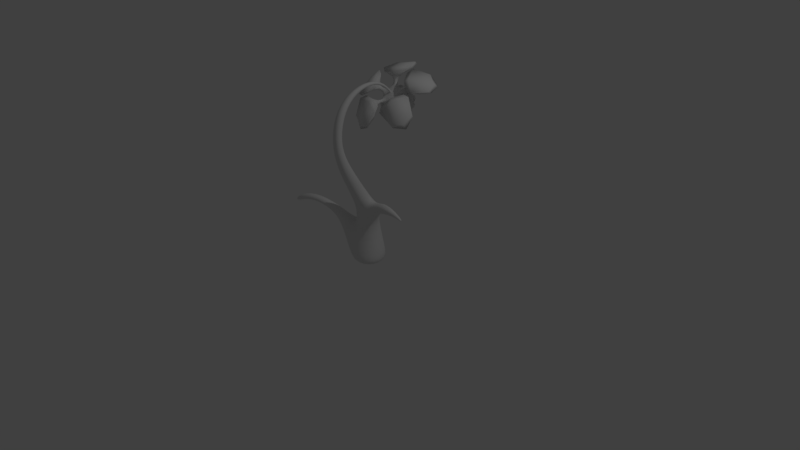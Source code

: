 # Source: rottenFlower000.blend  (saved by Blender 2.78.0; exported with 4.5.12 LTS)
import bpy
from mathutils import Matrix  # noqa: F401  (used for matrix-valued properties, if any)

bpy.ops.wm.read_factory_settings(use_empty=True)
scene = bpy.context.scene
scene.name = 'Scene'

# ---- collections
col_collection_1 = bpy.data.collections.new('Collection 1'); scene.collection.children.link(col_collection_1)

# ---- materials (node trees are filled in below, after node groups)
mat_material = bpy.data.materials.new('Material')
mat_material.alpha_threshold = 0.0
mat_material.use_transparent_shadow = False
mat_material.roughness = 0.5
mat_material.line_color = (0.0, 0.0, 0.0, 1.0)

# ---- material node trees

# ---- world
world_world = bpy.data.worlds.new('World'); scene.world = world_world
world_world.color = (0.05088, 0.05088, 0.05088)
world_world.use_sun_shadow = False
world_world.sun_shadow_jitter_overblur = 0.0
world_world.cycles.sampling_method = 'MANUAL'

# ---- cameras
cam_camera = bpy.data.cameras.new('Camera')
cam_camera.clip_end = 100.0
cam_camera.lens = 35.0
cam_camera.sensor_width = 32.0
cam_camera.sensor_height = 18.0
cam_camera.ortho_scale = 7.314
cam_camera.dof.focus_distance = 0.0
cam_camera.dof.aperture_fstop = 128.0

# ---- lights
light_lamp = bpy.data.lights.new('Lamp', 'POINT')
light_lamp.transmission_factor = 0.0
light_lamp.cutoff_distance = 30.0
light_lamp.energy = 100.0
light_lamp.shadow_buffer_clip_start = 1.001
light_lamp.shadow_soft_size = 0.1
light_lamp.shadow_maximum_resolution = 0.006
light_lamp.use_absolute_resolution = True

# ---- meshes
me_cube_003 = bpy.data.meshes.new('Cube.003')
me_cube_003.from_pydata([(0.8755, 1.9, 7.739), (0.8793, 1.94, 7.821), (-0.1817, 2.353, 7.068), (0.0694, 2.289, 7.018), (-0.1817, 2.563, 7.229), (0.0694, 2.627, 7.279), (0.2246, 2.458, 7.148), (0.7343, 2.062, 7.267), (0.7944, 2.036, 7.396), (0.7608, 1.913, 7.327), (-0.002118, 1.641, 6.942), (0.07085, 1.538, 7.012), (-0.07152, 1.516, 7.022), (-0.7356, 2.066, 7.27), (-0.7506, 1.929, 7.313), (-0.805, 2.021, 7.41), (-0.4525, 2.749, 7.796), (-0.5347, 2.669, 7.883), (-0.426, 2.729, 7.956), (0.456, 2.748, 7.795), (0.4201, 2.735, 7.934), (0.5417, 2.663, 7.905), (0.6869, 2.378, 8.07), (0.6175, 2.333, 8.211), (0.7135, 2.228, 8.131), (-0.2624, 2.622, 8.259), (-0.3318, 2.497, 8.338), (-0.1766, 2.537, 8.369), (-0.8491, 1.982, 7.766), (-0.8226, 1.833, 7.826), (-0.8226, 1.962, 7.926), (-0.2624, 1.343, 7.273), (-0.1766, 1.258, 7.383), (-0.3318, 1.298, 7.414), (0.6869, 1.587, 7.461), (0.7135, 1.567, 7.621), (0.6175, 1.462, 7.54), (0.2639, 2.634, 8.251), (0.1817, 2.571, 8.351), (0.3369, 2.531, 8.32), (-0.002118, 2.865, 7.886), (-0.07152, 2.821, 8.027), (0.07085, 2.825, 8.003), (-0.6909, 2.388, 8.062), (-0.7268, 2.257, 8.109), (-0.6309, 2.361, 8.19), (-0.7356, 2.441, 7.559), (-0.805, 2.316, 7.638), (-0.7506, 2.433, 7.702), (-0.6909, 1.593, 7.449), (-0.6309, 1.476, 7.507), (-0.7268, 1.58, 7.588), (-0.4525, 1.757, 7.032), (-0.426, 1.608, 7.092), (-0.5347, 1.694, 7.132), (0.2639, 1.347, 7.259), (0.3369, 1.306, 7.377), (0.1817, 1.266, 7.346), (0.456, 1.759, 7.033), (0.5417, 1.674, 7.143), (0.4201, 1.628, 7.081), (0.854, 1.991, 7.755), (0.8391, 1.983, 7.898), (0.8391, 1.854, 7.799), (0.7343, 2.444, 7.561), (0.7608, 2.424, 7.721), (0.7944, 2.327, 7.62), (0.1357, 2.799, 7.39), (0.09277, 2.851, 7.539), (0.248, 2.811, 7.508), (-0.3551, 2.673, 7.293), (-0.4939, 2.62, 7.361), (-0.398, 2.725, 7.441), (0.1357, 2.137, 6.88), (0.248, 2.02, 6.899), (0.09277, 1.981, 6.868), (-0.3551, 2.264, 6.978), (-0.398, 2.107, 6.965), (-0.4939, 2.211, 7.046), (0.5513, 2.351, 7.153), (0.439, 2.468, 7.135), (0.5513, 2.48, 7.253), (-0.06024, 2.611, 7.254), (-0.6364, 2.12, 7.274), (-0.1949, 2.464, 7.141), (0.6273, 2.098, 7.257), (-0.01482, 1.745, 6.985), (0.7424, 2.01, 7.951), (0.6711, 1.851, 7.356), (0.4025, 2.69, 7.713), (-0.3785, 2.704, 7.724), (-0.06024, 2.317, 7.027), (-0.1296, 1.539, 7.116), (0.3578, 1.377, 7.463), (-0.7512, 2.046, 7.507), (-0.5213, 1.471, 7.535), (-0.3346, 2.671, 7.988), (-0.68, 2.163, 8.068), (0.5444, 2.55, 7.895), (0.101, 2.496, 8.325), (-0.3785, 1.839, 7.057), (0.1577, 2.555, 7.211), (0.6273, 2.445, 7.525), (0.4025, 1.853, 7.068), (0.1577, 2.373, 7.071), (0.6711, 2.412, 7.789), (0.7424, 1.797, 7.786), (-0.01482, 2.798, 7.796), (-0.6364, 2.423, 7.507), (0.101, 1.311, 7.412), (0.5444, 1.712, 7.25), (-0.68, 1.644, 7.669), (-0.3346, 1.592, 7.157), (-0.5213, 2.336, 8.201), (-0.7512, 2.217, 7.638), (0.3578, 2.43, 8.274), (-0.1296, 2.724, 8.029), (0.6702, 2.141, 8.081), (0.6258, 2.391, 7.981), (0.5095, 2.316, 8.216), (-0.09531, 2.471, 8.336), (-0.239, 2.613, 8.152), (-0.3553, 2.405, 8.285), (-0.7291, 1.997, 7.971), (-0.7735, 2.031, 7.703), (-0.7291, 1.78, 7.804), (-0.3553, 1.373, 7.49), (-0.239, 1.448, 7.254), (-0.09531, 1.306, 7.438), (0.5095, 1.462, 7.558), (0.6258, 1.67, 7.426), (0.6702, 1.637, 7.693), (0.2385, 2.617, 8.144), (0.3296, 2.676, 7.96), (0.1259, 2.729, 8.0), (-0.6244, 2.395, 7.973), (-0.5333, 2.559, 7.869), (-0.6592, 2.422, 7.764), (-0.6244, 1.676, 7.419), (-0.6592, 1.873, 7.34), (-0.5333, 1.735, 7.235), (0.2385, 1.454, 7.248), (0.1259, 1.566, 7.104), (0.3296, 1.618, 7.144), (0.7718, 2.036, 7.696), (0.737, 2.062, 7.487), (0.737, 2.232, 7.617), (0.2914, 2.721, 7.552), (0.1033, 2.7, 7.355), (0.03146, 2.788, 7.604), (-0.3423, 2.692, 7.529), (-0.2705, 2.604, 7.281), (-0.503, 2.516, 7.395), (0.03146, 1.934, 6.946), (0.1033, 2.197, 6.967), (0.2914, 2.001, 6.997), (-0.503, 2.205, 7.155), (-0.2705, 2.293, 7.041), (-0.3423, 2.03, 7.02), (0.5225, 2.469, 7.358), (0.5225, 2.253, 7.191), (0.3343, 2.449, 7.161), (0.7896, 2.094, 7.321), (0.07032, 1.599, 6.94), (-0.7461, 1.988, 7.24), (-0.5315, 2.724, 7.806), (0.5393, 2.717, 7.828), (0.7489, 2.302, 8.077), (-0.2596, 2.499, 8.404), (-0.8399, 1.866, 7.916), (-0.3453, 1.318, 7.319), (0.6795, 1.475, 7.615), (0.2659, 2.541, 8.382), (0.0009205, 2.834, 8.066), (-0.6603, 2.424, 8.143), (-0.7461, 2.489, 7.626), (-0.7562, 1.609, 7.515), (-0.5049, 1.605, 7.12), (0.3481, 1.325, 7.296), (0.5035, 1.604, 7.119), (0.8161, 2.363, 7.704), (0.1869, 2.867, 7.56), (-0.3506, 2.745, 7.358), (0.2298, 2.113, 6.871), (-0.3506, 2.182, 6.924), (0.4926, 2.399, 7.091), (0.7561, 1.972, 7.253), (0.8161, 1.945, 7.382), (-0.07205, 1.578, 6.95), (0.0009207, 1.475, 7.019), (-0.8006, 2.08, 7.337), (-0.8155, 1.943, 7.381), (-0.4227, 2.784, 7.879), (-0.5049, 2.703, 7.966), (0.4177, 2.789, 7.857), (0.5035, 2.704, 7.967), (0.653, 2.407, 8.158), (0.6795, 2.257, 8.218), (-0.3453, 2.584, 8.294), (-0.1902, 2.624, 8.325), (-0.8664, 1.886, 7.757), (-0.8664, 2.016, 7.856), (-0.1902, 1.278, 7.288), (-0.2596, 1.234, 7.429), (0.7489, 1.6, 7.536), (0.653, 1.495, 7.455), (0.1929, 2.644, 8.313), (0.3481, 2.604, 8.282), (-0.07205, 2.874, 7.949), (0.07032, 2.878, 7.926), (-0.7562, 2.32, 8.063), (-0.6962, 2.293, 8.191), (-0.8006, 2.372, 7.562), (-0.8155, 2.365, 7.705), (-0.6603, 1.505, 7.435), (-0.6962, 1.492, 7.574), (-0.4227, 1.668, 7.019), (-0.5315, 1.754, 7.059), (0.1929, 1.285, 7.265), (0.2659, 1.244, 7.383), (0.5393, 1.735, 7.071), (0.4177, 1.689, 7.009), (0.8755, 2.029, 7.839), (0.8605, 1.892, 7.882), (0.7561, 2.481, 7.645), (0.7896, 2.383, 7.544), (0.07464, 2.855, 7.442), (0.2298, 2.815, 7.412), (-0.4465, 2.641, 7.278), (-0.4894, 2.693, 7.426), (0.07464, 2.073, 6.84), (0.1869, 1.956, 6.858), (-0.4465, 2.287, 7.005), (-0.4894, 2.13, 6.992), (0.6049, 2.411, 7.209), (0.4926, 2.528, 7.191), (-0.2185, 1.701, 7.029), (0.572, 1.905, 7.186), (0.572, 2.563, 7.693), (-0.2185, 2.766, 7.85), (-0.7071, 2.234, 7.439), (0.2163, 1.292, 7.571), (-0.5663, 1.494, 7.726), (-0.5663, 2.145, 8.228), (0.2163, 2.347, 8.383), (0.7, 1.82, 7.977), (-0.1268, 2.737, 7.426), (-0.542, 1.963, 7.145), (-0.4103, 2.428, 7.187), (0.3319, 2.619, 7.335), (0.67, 2.275, 7.386), (0.207, 1.771, 6.997), (0.3319, 2.237, 7.04), (0.749, 2.215, 7.862), (0.749, 1.83, 7.565), (0.207, 2.78, 7.774), (-0.542, 2.587, 7.626), (-0.1268, 2.119, 6.949), (0.0001863, 1.399, 7.233), (0.4627, 1.518, 7.324), (-0.7489, 1.83, 7.565), (-0.463, 1.518, 7.324), (-0.463, 2.527, 8.102), (-0.7489, 2.216, 7.862), (0.4627, 2.528, 8.102), (0.0001863, 2.647, 8.194), (0.5401, 1.464, 7.796), (-0.2063, 1.272, 7.648), (-0.6676, 1.774, 8.036), (-0.2063, 2.277, 8.423), (0.5401, 2.085, 8.275), (0.7953, 2.003, 7.315), (-4.929e-05, 1.546, 6.962), (-0.7953, 2.004, 7.315), (-0.4915, 2.744, 7.886), (0.4916, 2.744, 7.886), (0.7009, 2.325, 8.155), (-0.2677, 2.574, 8.347), (-0.8663, 1.922, 7.844), (-0.2677, 1.269, 7.342), (0.7009, 1.518, 7.534), (0.2717, 2.602, 8.331), (-4.945e-05, 2.871, 7.983), (-0.7114, 2.349, 8.136), (-0.7953, 2.413, 7.63), (-0.7114, 1.53, 7.506), (-0.4915, 1.672, 7.06), (0.2717, 1.277, 7.311), (0.4916, 1.672, 7.06), (0.7953, 2.413, 7.63), (0.1655, 2.854, 7.469), (-0.4332, 2.7, 7.35), (0.1655, 2.047, 6.847), (-0.4332, 2.201, 6.966), (0.5354, 2.451, 7.158), (3.215e-06, 2.729, 6.797)], [], [(61, 222, 1, 0), (62, 223, 1, 222), (63, 0, 1, 223), (84, 4, 295), (82, 5, 295), (101, 6, 295), (2, 84, 295), (3, 91, 295), (7, 85, 250, 162), (7, 162, 271, 186), (7, 186, 237, 85), (8, 145, 254, 187), (8, 187, 271, 162), (8, 162, 250, 145), (9, 88, 237, 186), (9, 186, 271, 187), (9, 187, 254, 88), (10, 86, 251, 163), (10, 163, 272, 188), (10, 188, 236, 86), (11, 142, 258, 189), (11, 189, 272, 163), (11, 163, 251, 142), (12, 92, 236, 188), (12, 188, 272, 189), (12, 189, 258, 92), (13, 83, 247, 164), (13, 164, 273, 190), (13, 190, 240, 83), (14, 139, 260, 191), (14, 191, 273, 164), (14, 164, 247, 139), (15, 94, 240, 190), (15, 190, 273, 191), (15, 191, 260, 94), (16, 90, 256, 165), (16, 165, 274, 192), (16, 192, 239, 90), (17, 136, 262, 193), (17, 193, 274, 165), (17, 165, 256, 136), (18, 96, 239, 192), (18, 192, 274, 193), (18, 193, 262, 96), (19, 89, 255, 194), (19, 194, 275, 166), (19, 166, 238, 89), (20, 133, 264, 195), (20, 195, 275, 194), (20, 194, 255, 133), (21, 98, 238, 166), (21, 166, 275, 195), (21, 195, 264, 98), (22, 118, 264, 196), (22, 196, 276, 167), (22, 167, 253, 118), (23, 119, 270, 197), (23, 197, 276, 196), (23, 196, 264, 119), (24, 117, 253, 167), (24, 167, 276, 197), (24, 197, 270, 117), (25, 121, 262, 198), (25, 198, 277, 199), (25, 199, 265, 121), (26, 122, 269, 168), (26, 168, 277, 198), (26, 198, 262, 122), (27, 120, 265, 199), (27, 199, 277, 168), (27, 168, 269, 120), (28, 124, 260, 200), (28, 200, 278, 201), (28, 201, 263, 124), (29, 125, 268, 169), (29, 169, 278, 200), (29, 200, 260, 125), (30, 123, 263, 201), (30, 201, 278, 169), (30, 169, 268, 123), (31, 127, 258, 202), (31, 202, 279, 170), (31, 170, 261, 127), (32, 128, 267, 203), (32, 203, 279, 202), (32, 202, 258, 128), (33, 126, 261, 170), (33, 170, 279, 203), (33, 203, 267, 126), (34, 130, 254, 204), (34, 204, 280, 205), (34, 205, 259, 130), (35, 131, 266, 171), (35, 171, 280, 204), (35, 204, 254, 131), (36, 129, 259, 205), (36, 205, 280, 171), (36, 171, 266, 129), (37, 132, 265, 206), (37, 206, 281, 207), (37, 207, 264, 132), (38, 99, 244, 172), (38, 172, 281, 206), (38, 206, 265, 99), (39, 115, 264, 207), (39, 207, 281, 172), (39, 172, 244, 115), (40, 107, 239, 208), (40, 208, 282, 209), (40, 209, 255, 107), (41, 116, 265, 173), (41, 173, 282, 208), (41, 208, 239, 116), (42, 134, 255, 209), (42, 209, 282, 173), (42, 173, 265, 134), (43, 135, 263, 210), (43, 210, 283, 174), (43, 174, 262, 135), (44, 97, 243, 211), (44, 211, 283, 210), (44, 210, 263, 97), (45, 113, 262, 174), (45, 174, 283, 211), (45, 211, 243, 113), (46, 108, 240, 212), (46, 212, 284, 175), (46, 175, 256, 108), (47, 114, 263, 213), (47, 213, 284, 212), (47, 212, 240, 114), (48, 137, 256, 175), (48, 175, 284, 213), (48, 213, 263, 137), (49, 138, 261, 214), (49, 214, 285, 176), (49, 176, 260, 138), (50, 95, 242, 215), (50, 215, 285, 214), (50, 214, 261, 95), (51, 111, 260, 176), (51, 176, 285, 215), (51, 215, 242, 111), (52, 100, 236, 216), (52, 216, 286, 217), (52, 217, 247, 100), (53, 112, 261, 177), (53, 177, 286, 216), (53, 216, 236, 112), (54, 140, 247, 217), (54, 217, 286, 177), (54, 177, 261, 140), (55, 141, 259, 178), (55, 178, 287, 218), (55, 218, 258, 141), (56, 93, 241, 219), (56, 219, 287, 178), (56, 178, 259, 93), (57, 109, 258, 218), (57, 218, 287, 219), (57, 219, 241, 109), (58, 103, 237, 220), (58, 220, 288, 221), (58, 221, 251, 103), (59, 110, 259, 179), (59, 179, 288, 220), (59, 220, 237, 110), (60, 143, 251, 221), (60, 221, 288, 179), (60, 179, 259, 143), (61, 144, 253, 222), (61, 0, 254, 144), (62, 87, 245, 223), (62, 222, 253, 87), (63, 106, 254, 0), (63, 223, 245, 106), (64, 102, 238, 224), (64, 224, 289, 225), (64, 225, 250, 102), (65, 105, 253, 180), (65, 180, 289, 224), (65, 224, 238, 105), (66, 146, 250, 225), (66, 225, 289, 180), (66, 180, 253, 146), (67, 148, 246, 226), (67, 226, 290, 227), (67, 227, 249, 148), (68, 149, 255, 181), (68, 181, 290, 226), (68, 226, 246, 149), (69, 147, 249, 227), (69, 227, 290, 181), (69, 181, 255, 147), (70, 151, 248, 228), (70, 228, 291, 182), (70, 182, 246, 151), (71, 152, 256, 229), (71, 229, 291, 228), (71, 228, 248, 152), (72, 150, 246, 182), (72, 182, 291, 229), (72, 229, 256, 150), (73, 154, 252, 183), (73, 183, 292, 230), (73, 230, 257, 154), (74, 155, 251, 231), (74, 231, 292, 183), (74, 183, 252, 155), (75, 153, 257, 230), (75, 230, 292, 231), (75, 231, 251, 153), (76, 157, 257, 184), (76, 184, 293, 232), (76, 232, 248, 157), (77, 158, 247, 233), (77, 233, 293, 184), (77, 184, 257, 158), (78, 156, 248, 232), (78, 232, 293, 233), (78, 233, 247, 156), (79, 160, 252, 185), (79, 185, 294, 234), (79, 234, 250, 160), (80, 161, 249, 235), (80, 235, 294, 185), (80, 185, 252, 161), (81, 159, 250, 234), (81, 234, 294, 235), (81, 235, 249, 159), (104, 3, 295), (91, 2, 295), (5, 101, 295), (4, 82, 295), (6, 104, 295), (265, 120, 269, 122, 262, 121), (91, 3, 104, 6, 101, 5, 82, 4, 84, 2), (83, 240, 94, 260, 139, 247), (85, 237, 88, 254, 145, 250), (86, 236, 92, 258, 142, 251), (253, 144, 254, 106, 245, 87), (89, 238, 98, 264, 133, 255), (90, 239, 96, 262, 136, 256), (259, 141, 258, 109, 241, 93), (261, 138, 260, 111, 242, 95), (263, 135, 262, 113, 243, 97), (265, 132, 264, 115, 244, 99), (100, 247, 140, 261, 112, 236), (102, 250, 146, 253, 105, 238), (103, 251, 143, 259, 110, 237), (107, 255, 134, 265, 116, 239), (108, 256, 137, 263, 114, 240), (253, 117, 270, 119, 264, 118), (263, 123, 268, 125, 260, 124), (261, 126, 267, 128, 258, 127), (249, 147, 255, 149, 246, 148), (246, 150, 256, 152, 248, 151), (257, 153, 251, 155, 252, 154), (248, 156, 247, 158, 257, 157), (250, 159, 249, 161, 252, 160), (259, 129, 266, 131, 254, 130)])
me_cube_003.polygons.foreach_set('use_smooth', [True] * 261)
me_cube_003.materials.append(mat_material)
me_cube_003.use_remesh_preserve_volume = False
me_cube_003.use_remesh_preserve_attributes = False
me_cube_003.use_mirror_vertex_groups = False
me_cube_003.update()
me_cube_002 = bpy.data.meshes.new('Cube.002')
me_cube_002.from_pydata([(0.5279, 0.07291, -0.4557), (-0.1817, 0.2843, -0.5853), (0.06941, 0.2197, -0.6351), (-0.1817, 0.4935, -0.4241), (0.06941, 0.5581, -0.3743), (0.2976, -0.7272, 0.1434), (-0.3727, -0.684, 0.1767), (-0.5279, -0.1656, 0.5761), (0.04647, 0.1114, 0.7896), (0.5566, -0.2357, 0.5222), (0.2976, 0.04681, 0.7398), (-0.3727, 0.00354, 0.7065), (-0.5279, -0.5148, 0.3071), (0.04647, -0.7919, 0.0936), (0.5566, -0.4448, 0.361), (0.6689, -0.03396, 0.3941), (0.4099, 0.2485, 0.6117), (0.003582, 0.3531, 0.6923), (-0.4156, 0.2452, 0.6091), (-0.6667, -0.02858, 0.3982), (-0.6667, -0.3777, 0.1292), (-0.4156, -0.6515, -0.08174), (0.003582, -0.7594, -0.1649), (0.4099, -0.6548, -0.0843), (0.6689, -0.3723, 0.1333), (0.3727, 0.5912, -0.05628), (-0.04645, 0.6991, 0.02685), (-0.2975, 0.6345, -0.02294), (-0.5566, 0.352, -0.2406), (-0.04645, -0.2042, -0.6692), (0.3727, -0.09628, -0.586), (-0.5566, 0.1429, -0.4017), (-0.2975, -0.1395, -0.6194), (0.5279, 0.4221, -0.1866), (0.2246, 0.3889, -0.5047), (-0.06023, 0.5418, -0.3994), (-0.6364, 0.05085, -0.3792), (-0.1949, 0.3949, -0.5125), (0.4527, 0.5179, -0.1333), (0.6273, 0.02852, -0.3964), (-0.01481, -0.324, -0.668), (0.4527, -0.003103, -0.5348), (0.7424, -0.05875, 0.2975), (0.6711, -0.2186, -0.2969), (0.4025, 0.6212, 0.0602), (-0.3785, 0.635, 0.07084), (-0.06023, 0.2481, -0.6257), (-0.1296, -0.5302, -0.537), (0.3578, -0.6919, -0.1904), (-0.7512, -0.02323, -0.1464), (-0.5213, -0.5978, -0.1179), (-0.3346, 0.6017, 0.3351), (-0.68, 0.09349, 0.4148), (0.5444, 0.481, 0.2421), (0.1011, 0.4267, 0.6715), (0.3679, -0.6981, 0.03426), (-0.3924, -0.684, 0.04516), (-0.6104, -0.1069, 0.4898), (0.0152, 0.2357, 0.7538), (0.6198, -0.1297, 0.4722), (0.1729, -0.7717, 0.1297), (-0.4526, -0.6107, 0.2538), (-0.4526, -0.08964, 0.6552), (0.1729, 0.07137, 0.7793), (-0.1729, 0.6789, -0.009253), (-0.3785, -0.2304, -0.5959), (-0.5595, 0.2574, -0.334), (0.1577, 0.4857, -0.4426), (0.6273, 0.3761, -0.1286), (0.4025, -0.2165, -0.5853), (0.1577, 0.3042, -0.5824), (0.6711, 0.3429, 0.1357), (0.7424, -0.2726, 0.1327), (-0.01481, 0.7286, 0.143), (-0.6364, 0.3538, -0.1458), (-0.1729, -0.1641, -0.6588), (0.1011, -0.758, -0.2413), (0.5444, -0.3567, -0.4033), (-0.68, -0.4248, 0.01538), (-0.3346, -0.4774, -0.4964), (-0.5213, 0.2665, 0.5481), (-0.7512, 0.1475, -0.01483), (0.3578, 0.3606, 0.6206), (-0.1296, 0.6545, 0.3758), (0.6198, -0.4235, 0.2459), (0.0152, -0.7889, -0.03567), (-0.6104, -0.4464, 0.2283), (-0.3924, 0.1308, 0.6729), (0.3679, 0.1449, 0.6838), (0.5595, -0.3501, 0.4545), (0.5147, -0.2208, 0.6194), (0.3522, -0.04369, 0.7559), (-0.03409, 0.05573, 0.8325), (-0.297, -0.01193, 0.7803), (-0.5357, -0.2722, 0.5798), (-0.5357, -0.4912, 0.4111), (-0.297, -0.7515, 0.2105), (-0.03409, -0.8191, 0.1584), (0.3522, -0.7197, 0.235), (0.5147, -0.5426, 0.3715), (0.6702, 0.07148, 0.4282), (0.6258, 0.3217, 0.3275), (0.5095, 0.2467, 0.5632), (-0.0953, 0.4023, 0.6832), (-0.239, 0.5443, 0.499), (-0.3553, 0.3354, 0.6316), (-0.7291, -0.07212, 0.3176), (-0.7735, -0.03846, 0.04996), (-0.7291, -0.2887, 0.1507), (-0.3553, -0.6962, -0.1633), (-0.239, -0.6212, -0.399), (-0.0953, -0.7631, -0.2148), (0.5095, -0.6074, -0.09488), (0.6258, -0.3986, -0.2275), (0.6702, -0.4323, 0.0401), (0.2385, 0.5482, 0.4912), (0.3296, 0.607, 0.3065), (0.1259, 0.6594, 0.3469), (-0.6244, 0.3261, 0.3201), (-0.5333, 0.4898, 0.2161), (-0.6592, 0.3525, 0.1104), (-0.6244, -0.3926, -0.2337), (-0.6592, -0.1966, -0.3127), (-0.5333, -0.3338, -0.4184), (0.2385, -0.6147, -0.4048), (0.1259, -0.5035, -0.5492), (0.3296, -0.4511, -0.5088), (0.7718, -0.03324, 0.04318), (0.737, -0.006867, -0.1665), (0.737, 0.1628, -0.03578), (0.2914, 0.6518, -0.1011), (0.1033, 0.6313, -0.2983), (0.03147, 0.7188, -0.04951), (-0.3423, 0.6226, -0.1236), (-0.2705, 0.5351, -0.3724), (-0.503, 0.4474, -0.2586), (0.03147, -0.1353, -0.7076), (0.1033, 0.1276, -0.6865), (0.2914, -0.06843, -0.656), (-0.503, 0.136, -0.4985), (-0.2705, 0.2238, -0.6123), (-0.3423, -0.03914, -0.6335), (0.5225, 0.4, -0.2951), (0.5225, 0.1834, -0.462), (0.3343, 0.3794, -0.4924), (-0.2185, -0.368, -0.6241), (0.5721, -0.1645, -0.4673), (0.5721, 0.4939, 0.03999), (-0.2185, 0.6974, 0.1968), (-0.7071, 0.1647, -0.2137), (0.2163, -0.7769, -0.0824), (-0.5663, -0.5755, 0.0728), (-0.5663, 0.07637, 0.575), (0.2163, 0.2778, 0.7302), (0.7, -0.2495, 0.3239), (-0.1268, 0.6679, -0.2275), (-0.542, -0.1057, -0.5079), (-0.4103, 0.3588, -0.4656), (0.3319, 0.5498, -0.3185), (0.67, 0.2062, -0.2676), (0.2071, -0.2985, -0.6565), (0.3319, 0.1678, -0.6128), (0.749, 0.1463, 0.2086), (0.749, -0.2389, -0.08828), (0.2071, 0.711, 0.1213), (-0.542, 0.5182, -0.02723), (-0.1268, 0.04972, -0.7038), (0.0001957, -0.6701, -0.4205), (0.4627, -0.5511, -0.3288), (-0.7489, -0.2392, -0.0885), (-0.463, -0.5509, -0.3286), (-0.463, 0.4583, 0.4489), (-0.7489, 0.1466, 0.2088), (0.4627, 0.4585, 0.4491), (0.0001957, 0.5775, 0.5408), (0.5401, -0.6055, 0.1429), (-0.2063, -0.7976, -0.005097), (-0.6676, -0.2946, 0.3824), (-0.2063, 0.2083, 0.7699), (0.5401, 0.01621, 0.6219)], [], [(0, 39, 146, 41), (34, 67, 4, 131, 158, 144), (0, 143, 159, 39), (31, 66, 28, 135, 157, 139), (4, 35, 3, 134, 155, 131), (30, 138, 161, 143, 0, 41), (27, 64, 26, 132, 155, 133), (2, 137, 166, 140, 1, 46), (47, 167, 110, 170, 79, 145), (49, 169, 107, 172, 81, 149), (101, 162, 71, 147, 53, 173), (43, 163, 113, 168, 77, 146), (5, 60, 150, 55), (6, 61, 151, 56), (7, 62, 152, 57), (8, 63, 153, 58), (9, 89, 154, 59), (10, 88, 153, 63), (11, 87, 152, 62), (12, 86, 151, 61), (33, 142, 158, 130, 25, 38), (13, 85, 150, 60), (14, 84, 154, 89), (15, 42, 162, 100), (85, 13, 97, 176, 111, 22, 76, 150), (16, 102, 173, 82), (84, 14, 99, 175, 114, 24, 72, 154), (17, 54, 174, 103), (19, 106, 177, 94, 7, 57, 152, 52), (18, 105, 171, 80), (15, 100, 179, 90, 9, 59, 154, 42), (19, 52, 172, 106), (20, 108, 169, 78), (17, 103, 178, 92, 8, 58, 153, 54), (21, 50, 170, 109), (86, 12, 95, 177, 108, 20, 78, 151), (22, 111, 167, 76), (23, 112, 175, 98, 5, 55, 150, 48), (23, 48, 168, 112), (21, 109, 176, 96, 6, 56, 151, 50), (24, 114, 163, 72), (87, 11, 93, 178, 105, 18, 80, 152), (116, 164, 117, 174, 115, 173), (104, 174, 83, 148, 51, 171), (120, 172, 118, 171, 119, 165), (123, 170, 121, 169, 122, 156), (126, 168, 124, 167, 125, 160), (129, 162, 127, 163, 128, 159), (34, 144, 161, 137, 2, 70), (25, 130, 164, 44), (25, 44, 147, 38), (32, 141, 166, 136, 29, 75), (26, 64, 148, 73), (26, 73, 164, 132), (27, 133, 165, 45), (27, 45, 148, 64), (3, 37, 1, 140, 157, 134), (28, 66, 149, 74), (28, 74, 165, 135), (88, 10, 91, 179, 102, 16, 82, 153), (29, 136, 160, 40), (29, 40, 145, 75), (30, 41, 146, 69), (30, 69, 160, 138), (31, 139, 156, 36), (31, 36, 149, 66), (32, 75, 145, 65), (32, 65, 156, 141), (33, 68, 159, 142), (33, 38, 147, 68)])
me_cube_002.polygons.foreach_set('use_smooth', [True] * 70)
me_cube_002.materials.append(mat_material)
me_cube_002.use_remesh_preserve_volume = False
me_cube_002.use_remesh_preserve_attributes = False
me_cube_002.use_mirror_vertex_groups = False
me_cube_002.update()
me_cube_001 = bpy.data.meshes.new('Cube.001')
me_cube_001.from_pydata([(0.2976, 1.342, 7.797), (-0.5279, 1.903, 8.229), (-0.3727, 2.073, 8.36), (0.04646, 1.277, 7.747), (0.1729, 1.297, 7.783), (-0.4527, 1.979, 8.308), (-0.297, 2.057, 8.433), (-0.5357, 1.797, 8.233), (-0.0341, 1.25, 7.812), (0.3522, 1.349, 7.888), (0.1281, 1.307, 7.996), (-0.3727, 1.385, 7.83), (-0.5279, 1.554, 7.96), (-0.4527, 1.458, 7.907), (-0.5357, 1.578, 8.064), (-0.297, 1.318, 7.864), (-0.3353, 1.427, 8.088), (0.04646, 2.181, 8.443), (0.5566, 1.833, 8.175), (0.1817, 1.692, 8.359), (0.2976, 2.116, 8.393), (-0.0694, 1.757, 8.409), (-0.2246, 1.587, 8.278), (-0.0694, 1.418, 8.148), (0.1817, 1.483, 8.198), (0.5566, 1.624, 8.014), (-0.2269, 0.9506, 7.961), (0.5405, 1.866, 8.383), (0.4374, 1.978, 8.469), (0.3913, 1.81, 8.456), (-0.872, 1.647, 8.365), (-0.1034, 2.117, 8.577), (-0.2702, 2.075, 8.544), (-0.1495, 1.949, 8.563), (-0.1743, 0.8866, 7.778), (-0.6044, 1.71, 8.263), (-0.6044, 1.571, 8.156), (-0.4837, 1.584, 8.282), (0.594, 1.162, 8.123), (-0.2702, 1.207, 7.875), (-0.1034, 1.164, 7.842), (-0.1495, 1.22, 8.002), (-0.3647, 0.9356, 7.816), (0.4374, 1.303, 7.949), (0.5405, 1.415, 8.036), (0.3913, 1.359, 8.109), (-0.2832, 1.998, 9.173), (0.7047, 0.6632, 7.667), (-0.8333, 2.34, 8.959), (-0.2832, 0.6172, 8.11), (0.07947, 2.575, 9.14), (-0.872, 1.489, 8.242), (-0.1743, 2.25, 8.829), (-0.7343, 1.504, 8.387), (-0.3647, 2.201, 8.791), (0.7643, 1.91, 8.567), (-0.2269, 2.057, 8.813), (0.6467, 2.038, 8.666), (0.6467, 1.098, 7.941), (0.594, 1.846, 8.65), (0.7643, 1.226, 8.04), (1.408, 2.323, 9.0), (-0.5378, 2.824, 9.386), (-1.74, 1.512, 8.376), (-0.5378, 0.2011, 7.365), (1.408, 0.702, 7.751), (1.269, 1.278, 8.141), (-1.22, 1.919, 8.635), (0.7414, 0.8809, 8.313), (-1.22, 1.159, 8.049), (1.269, 1.799, 8.542), (-0.9164, 1.308, 8.642), (0.7047, 2.414, 9.016), (-0.8333, 0.7372, 7.724), (0.7414, 1.734, 8.97), (0.07947, 0.5023, 7.543), (-0.1059, 0.1108, 6.789), (-1.136, 0.376, 6.993), (-2.01, 2.187, 8.388), (-2.01, 1.328, 7.727), (-1.136, 3.139, 9.122), (-0.1059, 3.404, 9.326), (1.308, 3.04, 9.046), (1.944, 2.346, 8.511), (1.308, 0.4745, 7.069), (1.944, 1.169, 7.604), (0.1949, 1.581, 8.286), (0.1729, 2.14, 8.432), (0.06024, 1.435, 8.173), (0.5595, 1.719, 8.108), (-0.1577, 1.491, 8.216), (-0.1577, 1.672, 8.356), (0.06024, 1.728, 8.399), (0.2795, 1.76, 8.388), (0.5147, 1.848, 8.273), (0.3522, 2.025, 8.409), (-0.1068, 1.859, 8.464), (-0.0341, 2.125, 8.486), (-0.3455, 1.599, 8.264), (-0.1068, 1.338, 8.063), (0.2795, 1.438, 8.14), (0.5147, 1.527, 8.025), (0.6264, 1.886, 8.487), (0.54, 1.981, 8.56), (0.5014, 1.839, 8.548), (0.5378, 1.978, 8.411), (0.4802, 1.767, 8.394), (0.3513, 1.908, 8.503), (-0.1529, 2.159, 8.697), (-0.2926, 2.123, 8.669), (-0.1915, 2.018, 8.686), (-0.2054, 2.17, 8.559), (-0.05452, 2.012, 8.583), (-0.2631, 1.959, 8.542), (-0.7209, 1.656, 8.31), (-0.7209, 1.54, 8.22), (-0.6197, 1.551, 8.326), (-0.6648, 1.669, 8.173), (-0.5139, 1.685, 8.331), (-0.5139, 1.512, 8.197), (-0.2926, 1.073, 7.86), (-0.1529, 1.037, 7.833), (-0.1915, 1.084, 7.966), (-0.2054, 1.168, 7.787), (-0.2631, 1.238, 7.986), (-0.05452, 1.184, 7.945), (0.54, 1.215, 7.97), (0.6264, 1.309, 8.043), (0.5014, 1.262, 8.104), (0.5378, 1.359, 7.934), (0.3513, 1.289, 8.026), (0.4802, 1.429, 8.134), (0.9724, 1.895, 8.594), (0.7155, 2.175, 8.81), (0.6729, 1.815, 8.784), (-0.1145, 2.389, 8.975), (-0.5302, 2.282, 8.892), (-0.257, 2.055, 8.968), (-1.043, 1.722, 8.461), (-1.043, 1.376, 8.195), (-0.8317, 1.428, 8.485), (-0.5302, 0.8167, 7.764), (-0.1145, 0.7097, 7.681), (-0.257, 0.8015, 8.002), (0.7155, 0.9233, 7.846), (0.9724, 1.203, 8.062), (0.6728, 1.041, 8.187), (-0.2908, 0.8913, 7.716), (-0.3565, 0.9714, 7.943), (0.5484, 1.082, 8.028), (0.6954, 1.242, 8.152), (-0.1185, 0.9101, 7.896), (-0.9409, 1.6, 8.262), (-0.7687, 1.619, 8.442), (-0.7687, 1.421, 8.29), (-0.2908, 2.309, 8.808), (-0.1185, 2.13, 8.836), (-0.3565, 2.068, 8.789), (0.7612, 2.038, 8.599), (0.6954, 1.798, 8.58), (0.5484, 1.958, 8.704), (0.7612, 1.162, 7.924), (1.932, 2.242, 8.631), (1.295, 2.936, 9.166), (0.9398, 1.828, 9.085), (-0.101, 3.296, 9.443), (-1.131, 3.03, 9.239), (-0.359, 2.162, 9.342), (-1.994, 2.09, 8.514), (-1.994, 1.231, 7.853), (-1.162, 1.287, 8.668), (-1.131, 0.2908, 7.128), (-0.101, 0.02556, 6.924), (-0.359, 0.4122, 7.993), (1.295, 0.3849, 7.201), (1.932, 1.079, 7.735), (0.9398, 0.7464, 8.251), (-0.6995, 3.611, 9.179), (0.2638, 2.26, 9.256), (-0.8771, 0.7646, 8.104), (0.2638, 0.471, 7.877), (-0.8771, 1.966, 9.029), (1.831, 0.8518, 7.053), (0.4502, 0.5189, 7.914), (1.155, 1.288, 8.507), (-2.264, 1.906, 7.865), (-0.9923, 1.84, 8.933), (-0.9923, 0.8902, 8.2), (1.831, 2.96, 8.677), (1.155, 1.443, 8.626), (0.4502, 2.212, 9.219), (-0.6995, 0.2004, 6.551), (0.1637, 0.2931, 7.275), (-1.095, 0.617, 7.525), (-0.4238, 0.6211, 7.396), (-1.507, 2.114, 8.679), (-1.507, 1.066, 7.871), (-1.371, 1.654, 8.192), (-1.095, 2.563, 9.025), (0.1637, 2.887, 9.274), (-0.4238, 2.687, 8.988), (0.8301, 2.716, 9.142), (1.608, 1.868, 8.489), (1.109, 2.293, 8.684), (0.8301, 0.4646, 7.407), (1.608, 1.313, 8.061), (1.109, 1.016, 7.7), (3.245e-06, 1.563, 8.31), (0.5401, 1.464, 7.796), (-0.2063, 1.272, 7.648), (-0.6676, 1.774, 8.036), (-0.2063, 2.277, 8.423), (0.5401, 2.085, 8.275), (0.4145, 1.62, 8.237), (-0.3353, 1.813, 8.385), (0.1281, 1.932, 8.477), (0.5758, 1.804, 8.497), (0.6241, 1.981, 8.511), (0.4678, 1.922, 8.588), (-0.112, 2.071, 8.703), (-0.2384, 2.203, 8.682), (-0.2867, 2.026, 8.668), (-0.645, 1.635, 8.367), (-0.7714, 1.621, 8.234), (-0.645, 1.49, 8.255), (-0.2867, 1.099, 7.954), (-0.2384, 1.04, 7.786), (-0.112, 1.054, 7.919), (0.4678, 1.203, 8.034), (0.6241, 1.262, 7.958), (0.5758, 1.321, 8.125), (0.9295, 2.145, 8.662), (0.8762, 1.695, 8.628), (0.555, 2.045, 8.898), (-0.3551, 2.475, 8.916), (-0.01351, 2.192, 9.011), (-0.5332, 2.058, 8.908), (-1.149, 1.61, 8.249), (-0.8846, 1.675, 8.613), (-0.8846, 1.242, 8.279), (-0.3551, 0.744, 7.583), (-0.5332, 0.8588, 7.984), (-0.01351, 0.7251, 7.881), (0.9295, 1.075, 7.837), (0.555, 0.8714, 7.994), (0.8762, 1.222, 8.263), (1.73, 2.76, 8.816), (1.514, 1.479, 8.614), (0.581, 2.496, 9.397), (-0.6609, 3.376, 9.29), (0.3544, 2.554, 9.442), (-1.154, 2.166, 9.143), (-2.139, 1.764, 8.049), (-1.295, 2.013, 9.025), (-1.295, 0.7564, 8.057), (-0.6609, 0.1532, 6.807), (-1.154, 0.6037, 7.939), (0.3544, 0.2153, 7.64), (1.73, 0.7686, 7.281), (0.581, 0.2737, 7.685), (1.514, 1.29, 8.469)], [], [(3, 4, 0, 9, 10, 8), (2, 5, 1, 7, 214, 6), (12, 13, 11, 15, 16, 14), (84, 204, 47, 206, 182), (20, 87, 17, 97, 215, 95), (25, 89, 18, 94, 213, 101), (21, 92, 19, 93, 215, 96), (24, 88, 23, 99, 10, 100), (19, 92, 207, 86), (24, 100, 213, 93, 19, 86), (21, 91, 207, 92), (23, 90, 22, 98, 16, 99), (22, 91, 21, 96, 214, 98), (22, 90, 207, 91), (23, 88, 207, 90), (24, 86, 207, 88), (26, 151, 227, 122), (26, 122, 225, 148), (26, 148, 241, 143), (26, 143, 242, 151), (27, 94, 212, 105), (27, 105, 217, 102), (27, 102, 216, 106), (27, 106, 213, 94), (28, 95, 215, 107), (28, 107, 218, 103), (28, 103, 217, 105), (28, 105, 212, 95), (29, 93, 213, 106), (29, 106, 216, 104), (29, 104, 218, 107), (29, 107, 215, 93), (30, 153, 222, 114), (30, 114, 223, 152), (30, 152, 237, 138), (30, 138, 238, 153), (31, 97, 211, 111), (31, 111, 220, 108), (31, 108, 219, 112), (31, 112, 215, 97), (32, 6, 214, 113), (32, 113, 221, 109), (32, 109, 220, 111), (32, 111, 211, 6), (33, 96, 215, 112), (33, 112, 219, 110), (33, 110, 221, 113), (33, 113, 214, 96), (34, 147, 226, 121), (34, 121, 227, 151), (34, 151, 242, 142), (34, 142, 240, 147), (35, 7, 210, 117), (35, 117, 223, 114), (35, 114, 222, 118), (35, 118, 214, 7), (36, 14, 16, 119), (36, 119, 224, 115), (36, 115, 223, 117), (36, 117, 210, 14), (37, 98, 214, 118), (37, 118, 222, 116), (37, 116, 224, 119), (37, 119, 16, 98), (38, 150, 230, 128), (38, 128, 228, 149), (38, 149, 244, 146), (38, 146, 245, 150), (39, 15, 209, 123), (39, 123, 226, 120), (39, 120, 225, 124), (39, 124, 16, 15), (40, 8, 10, 125), (40, 125, 227, 121), (40, 121, 226, 123), (40, 123, 209, 8), (41, 99, 16, 124), (41, 124, 225, 122), (41, 122, 227, 125), (41, 125, 10, 99), (42, 148, 225, 120), (42, 120, 226, 147), (42, 147, 240, 141), (42, 141, 241, 148), (43, 9, 208, 129), (43, 129, 229, 126), (43, 126, 228, 130), (43, 130, 10, 9), (44, 101, 213, 131), (44, 131, 230, 127), (44, 127, 229, 129), (44, 129, 208, 101), (45, 100, 10, 130), (45, 130, 228, 128), (45, 128, 230, 131), (45, 131, 213, 100), (46, 181, 236, 137), (46, 137, 235, 178), (46, 178, 250, 167), (46, 167, 251, 181), (47, 183, 244, 144), (47, 144, 243, 206), (80, 177, 200, 48, 198), (47, 204, 259, 183), (48, 200, 234, 136), (48, 136, 236, 181), (48, 181, 251, 198), (83, 202, 70, 203, 188), (49, 180, 242, 143), (49, 143, 241, 179), (49, 179, 256, 173), (49, 173, 257, 180), (50, 178, 235, 135), (50, 135, 234, 200), (50, 199, 250, 178), (51, 152, 223, 115), (51, 115, 224, 154), (51, 154, 239, 139), (51, 139, 237, 152), (52, 156, 219, 108), (52, 108, 220, 155), (52, 155, 234, 135), (52, 135, 235, 156), (53, 154, 224, 116), (53, 116, 222, 153), (53, 153, 238, 140), (53, 140, 239, 154), (54, 155, 220, 109), (54, 109, 221, 157), (54, 157, 236, 136), (54, 136, 234, 155), (55, 159, 216, 102), (55, 102, 217, 158), (55, 158, 231, 132), (55, 132, 232, 159), (56, 157, 221, 110), (56, 110, 219, 156), (56, 156, 235, 137), (56, 137, 236, 157), (57, 158, 217, 103), (57, 103, 218, 160), (57, 160, 233, 133), (57, 133, 231, 158), (58, 149, 228, 126), (58, 126, 229, 161), (58, 161, 243, 144), (58, 144, 244, 149), (59, 160, 218, 104), (59, 104, 216, 159), (59, 159, 232, 134), (59, 134, 233, 160), (60, 161, 229, 127), (60, 127, 230, 150), (60, 150, 245, 145), (60, 145, 243, 161), (61, 164, 247, 162), (61, 162, 246, 163), (61, 163, 248, 164), (62, 167, 250, 165), (62, 165, 249, 166), (62, 166, 251, 167), (63, 170, 253, 168), (63, 168, 252, 169), (63, 169, 254, 170), (64, 173, 256, 171), (64, 171, 255, 172), (64, 172, 257, 173), (65, 176, 259, 174), (65, 174, 258, 175), (65, 175, 260, 176), (66, 206, 243, 145), (66, 145, 245, 184), (66, 184, 260, 205), (76, 191, 194, 75, 192), (67, 186, 238, 138), (67, 138, 237, 197), (82, 188, 203, 72, 201), (67, 195, 253, 186), (68, 184, 245, 146), (68, 146, 244, 183), (68, 183, 259, 176), (68, 176, 260, 184), (69, 197, 237, 139), (69, 139, 239, 187), (69, 187, 254, 196), (77, 193, 73, 194, 191), (70, 189, 232, 132), (70, 132, 231, 203), (78, 195, 67, 197, 185), (70, 202, 247, 189), (71, 187, 239, 140), (71, 140, 238, 186), (71, 186, 253, 170), (71, 170, 254, 187), (72, 203, 231, 133), (72, 133, 233, 190), (72, 190, 248, 201), (79, 185, 197, 69, 196), (73, 179, 241, 141), (73, 141, 240, 194), (85, 182, 206, 66, 205), (73, 193, 256, 179), (74, 190, 233, 134), (74, 134, 232, 189), (74, 189, 247, 164), (74, 164, 248, 190), (75, 194, 240, 142), (75, 142, 242, 180), (75, 180, 257, 192), (81, 199, 50, 200, 177), (76, 192, 257, 172), (76, 172, 255, 191), (77, 171, 256, 193), (77, 191, 255, 171), (78, 168, 253, 195), (78, 185, 252, 168), (79, 196, 254, 169), (79, 169, 252, 185), (80, 198, 251, 166), (80, 166, 249, 177), (81, 165, 250, 199), (81, 177, 249, 165), (82, 201, 248, 163), (82, 163, 246, 188), (83, 162, 247, 202), (83, 188, 246, 162), (84, 174, 259, 204), (84, 182, 258, 174), (85, 205, 260, 175), (85, 175, 258, 182), (9, 0, 4, 3, 8, 209, 15, 11, 13, 12, 14, 210, 7, 1, 5, 2, 6, 211, 97, 17, 87, 20, 95, 212, 94, 18, 89, 25, 101, 208)])
me_cube_001.polygons.foreach_set('use_smooth', [True] * 231)
me_cube_001.materials.append(mat_material)
me_cube_001.use_remesh_preserve_volume = False
me_cube_001.use_remesh_preserve_attributes = False
me_cube_001.use_mirror_vertex_groups = False
me_cube_001.update()
me_cube = bpy.data.meshes.new('Cube')
me_cube.from_pydata([(1.0, 1.0, 0.0), (1.0, -1.0, 0.0), (-1.0, -1.0, 0.0), (-1.0, 1.0, 0.0), (0.4784, 0.4713, 2.082), (0.4784, -0.4713, 1.918), (-0.4784, -0.4713, 1.918), (-0.4784, 0.4713, 2.082), (0.7512, 0.7512, -0.3735), (0.7512, -0.7512, -0.3735), (-0.7512, 0.7512, -0.3735), (-0.7512, -0.7512, -0.3735), (0.4028, -0.1045, 3.592), (0.4028, -0.796, 3.179), (-0.4028, -0.1045, 3.592), (-0.4028, -0.796, 3.179), (0.3239, -1.155, 5.183), (0.3239, -1.765, 4.967), (-0.3239, -1.155, 5.183), (-0.3239, -1.765, 4.967), (0.2162, -1.718, 6.419), (0.2162, -2.151, 6.423), (-0.2162, -1.718, 6.419), (-0.2162, -2.151, 6.423), (0.2289, -1.515, 7.771), (0.2289, -1.95, 7.913), (-0.2289, -1.515, 7.771), (-0.2289, -1.95, 7.913), (0.1538, -0.8625, 8.641), (0.1538, -1.064, 8.873), (-0.1538, -0.8625, 8.641), (-0.1538, -1.064, 8.873), (0.1052, 0.2372, 8.99), (0.1052, 0.158, 9.185), (-0.1052, 0.2372, 8.99), (-0.1052, 0.158, 9.185), (0.07385, 1.11, 8.75), (0.07385, 1.18, 8.88), (-0.07385, 1.11, 8.75), (-0.07385, 1.18, 8.88), (0.04036, 1.792, 7.952), (0.04036, 1.83, 8.023), (-0.04035, 1.792, 7.952), (-0.04035, 1.83, 8.023), (-1.273, -0.8431, 1.272), (-1.508, -0.1324, 1.557), (-0.5533, -0.7404, 1.61), (-0.7891, -0.02971, 1.896), (-1.43, -1.037, 2.126), (-1.56, -0.6437, 2.284), (-1.113, -1.055, 2.435), (-1.243, -0.6623, 2.593), (-2.193, -1.463, 2.692), (-2.295, -1.155, 2.816), (-2.135, -1.574, 3.016), (-2.237, -1.266, 3.14), (-3.057, -1.702, 2.574), (-3.16, -1.394, 2.698), (-3.241, -1.863, 2.822), (-3.343, -1.555, 2.945), (-4.191, -1.655, 2.008), (1.141, 0.01477, 2.818), (1.047, -0.4938, 2.661), (0.8676, -0.07544, 3.275), (0.7732, -0.584, 3.119), (1.842, -0.2387, 3.218), (1.748, -0.7472, 3.061), (1.787, -0.3878, 3.735), (1.693, -0.8964, 3.578), (2.962, -0.6978, 3.409), (2.931, -0.8656, 3.357), (3.04, -0.7581, 3.557), (3.009, -0.926, 3.506), (3.587, -0.8244, 3.136)], [], [(0, 1, 9, 8), (5, 4, 61, 62), (0, 4, 5, 1), (1, 5, 6, 2), (2, 6, 46, 44), (4, 0, 3, 7), (8, 9, 11, 10), (2, 3, 10, 11), (1, 2, 11, 9), (3, 0, 8, 10), (15, 13, 17, 19), (7, 6, 15, 14), (4, 7, 14, 12), (6, 5, 13, 15), (19, 17, 21, 23), (13, 12, 16, 17), (14, 15, 19, 18), (12, 14, 18, 16), (22, 23, 27, 26), (17, 16, 20, 21), (18, 19, 23, 22), (16, 18, 22, 20), (27, 25, 29, 31), (20, 22, 26, 24), (23, 21, 25, 27), (21, 20, 24, 25), (29, 28, 32, 33), (25, 24, 28, 29), (26, 27, 31, 30), (24, 26, 30, 28), (34, 35, 39, 38), (30, 31, 35, 34), (28, 30, 34, 32), (31, 29, 33, 35), (39, 37, 41, 43), (32, 34, 38, 36), (35, 33, 37, 39), (33, 32, 36, 37), (40, 42, 43, 41), (37, 36, 40, 41), (38, 39, 43, 42), (36, 38, 42, 40), (44, 46, 50, 48), (6, 7, 47, 46), (7, 3, 45, 47), (3, 2, 44, 45), (51, 49, 53, 55), (47, 45, 49, 51), (45, 44, 48, 49), (46, 47, 51, 50), (54, 55, 59, 58), (49, 48, 52, 53), (50, 51, 55, 54), (48, 50, 54, 52), (59, 57, 60), (52, 54, 58, 56), (55, 53, 57, 59), (53, 52, 56, 57), (57, 56, 60), (58, 59, 60), (56, 58, 60), (64, 62, 66, 68), (4, 12, 63, 61), (12, 13, 64, 63), (13, 5, 62, 64), (65, 67, 71, 69), (63, 64, 68, 67), (61, 63, 67, 65), (62, 61, 65, 66), (70, 69, 73), (66, 65, 69, 70), (68, 66, 70, 72), (67, 68, 72, 71), (72, 70, 73), (71, 72, 73), (69, 71, 73)])
me_cube.polygons.foreach_set('use_smooth', [True] * 76)
me_cube.materials.append(mat_material)
me_cube.use_remesh_preserve_volume = False
me_cube.use_remesh_preserve_attributes = False
me_cube.use_mirror_vertex_groups = False
me_cube.update()

# ---- objects
ob_spikes = bpy.data.objects.new('Spikes', me_cube_003)
ob_hip = bpy.data.objects.new('Hip', me_cube_002)
ob_petals = bpy.data.objects.new('Petals', me_cube_001)
ob_stem = bpy.data.objects.new('Stem', me_cube)
ob_lamp = bpy.data.objects.new('Lamp', light_lamp)
ob_camera = bpy.data.objects.new('Camera', cam_camera)

# ---- transforms, parenting, visibility, modifiers, constraints
ob_spikes.location = (0.0, 0.0, 0.0)
ob_spikes.scale = (0.25, 0.25, 0.25)
ob_spikes.lock_rotations_4d = False
ob_spikes.empty_display_type = 'ARROWS'
ob_spikes.lineart.crease_threshold = 0.0
ob_hip.location = (-2.363e-06, 0.5173, 1.913)
ob_hip.scale = (0.25, 0.25, 0.25)
ob_hip.lock_rotations_4d = False
ob_hip.empty_display_type = 'ARROWS'
ob_hip.lineart.crease_threshold = 0.0
ob_petals.location = (0.0, 0.0, 0.0)
ob_petals.scale = (0.25, 0.25, 0.25)
ob_petals.lock_rotations_4d = False
ob_petals.empty_display_type = 'ARROWS'
ob_petals.lineart.crease_threshold = 0.0
ob_stem.location = (0.0, 0.0, 0.0)
ob_stem.scale = (0.25, 0.25, 0.25)
ob_stem.lock_rotations_4d = False
ob_stem.empty_display_type = 'ARROWS'
ob_stem.lineart.crease_threshold = 0.0
_m = ob_stem.modifiers.new('Subsurf', 'SUBSURF')
_m.uv_smooth = 'PRESERVE_CORNERS'
_m.quality = 2
_m.show_only_control_edges = False
ob_lamp.location = (4.076, 1.005, 5.904)
ob_lamp.rotation_euler = (0.6503, 0.05522, 1.866)
ob_lamp.lock_rotations_4d = False
ob_lamp.empty_display_type = 'ARROWS'
ob_lamp.color = (0.0, 0.0, 0.0, 0.0)
ob_lamp.lineart.crease_threshold = 0.0
ob_camera.location = (7.481, -6.508, 5.344)
ob_camera.rotation_euler = (1.109, 0.0, 0.8149)
ob_camera.lock_rotations_4d = False
ob_camera.empty_display_type = 'ARROWS'
ob_camera.color = (0.0, 0.0, 0.0, 0.0)
ob_camera.display_type = 'WIRE'
ob_camera.lineart.crease_threshold = 0.0

# ---- collection membership
col_collection_1.objects.link(ob_spikes)
col_collection_1.objects.link(ob_hip)
col_collection_1.objects.link(ob_petals)
col_collection_1.objects.link(ob_stem)
col_collection_1.objects.link(ob_lamp)
col_collection_1.objects.link(ob_camera)

# ---- scene / render settings (as saved in the file)
scene.camera = ob_camera
scene.frame_start = 1; scene.frame_end = 250; scene.frame_set(2)
scene.render.engine = 'BLENDER_EEVEE_NEXT'
scene.render.resolution_percentage = 50
scene.render.dither_intensity = 0.0
scene.cycles.use_denoising = False
scene.cycles.samples = 128
scene.cycles.sampling_pattern = 'TABULATED_SOBOL'
scene.cycles.light_sampling_threshold = 0.0
scene.cycles.use_adaptive_sampling = False
scene.cycles.use_light_tree = False
scene.cycles.blur_glossy = 0.0
scene.cycles.sample_clamp_indirect = 0.0
scene.view_settings.view_transform = 'Standard'
bpy.context.view_layer.update()
